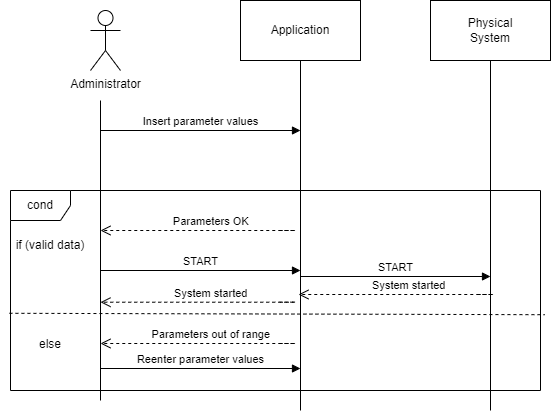

The diagram above was exported from draw.io. Its source (the exported page's mxGraphModel, read from the mxfile embedded in the PNG):
<mxGraphModel dx="782" dy="460" grid="1" gridSize="10" guides="1" tooltips="1" connect="1" arrows="1" fold="1" page="1" pageScale="1" pageWidth="850" pageHeight="1100" math="0" shadow="0">
  <root>
    <mxCell id="0" />
    <mxCell id="1" parent="0" />
    <mxCell id="xw-jHwaeV39uCrWcNoeR-1" value="Administrator" style="shape=umlActor;verticalLabelPosition=bottom;verticalAlign=top;html=1;outlineConnect=0;" parent="1" vertex="1">
      <mxGeometry x="110" y="80" width="30" height="60" as="geometry" />
    </mxCell>
    <mxCell id="xw-jHwaeV39uCrWcNoeR-2" value="" style="endArrow=none;html=1;rounded=0;" parent="1" edge="1">
      <mxGeometry width="50" height="50" relative="1" as="geometry">
        <mxPoint x="120" y="470" as="sourcePoint" />
        <mxPoint x="120" y="170" as="targetPoint" />
      </mxGeometry>
    </mxCell>
    <mxCell id="xw-jHwaeV39uCrWcNoeR-4" value="" style="rounded=0;whiteSpace=wrap;html=1;" parent="1" vertex="1">
      <mxGeometry x="260" y="70" width="120" height="60" as="geometry" />
    </mxCell>
    <mxCell id="xw-jHwaeV39uCrWcNoeR-5" value="" style="rounded=0;whiteSpace=wrap;html=1;" parent="1" vertex="1">
      <mxGeometry x="450" y="70" width="120" height="60" as="geometry" />
    </mxCell>
    <mxCell id="xw-jHwaeV39uCrWcNoeR-6" value="Application" style="text;html=1;strokeColor=none;fillColor=none;align=center;verticalAlign=middle;whiteSpace=wrap;rounded=0;" parent="1" vertex="1">
      <mxGeometry x="290" y="85" width="60" height="30" as="geometry" />
    </mxCell>
    <mxCell id="xw-jHwaeV39uCrWcNoeR-7" value="Physical&lt;br&gt;System" style="text;html=1;strokeColor=none;fillColor=none;align=center;verticalAlign=middle;whiteSpace=wrap;rounded=0;" parent="1" vertex="1">
      <mxGeometry x="480" y="85" width="60" height="30" as="geometry" />
    </mxCell>
    <mxCell id="xw-jHwaeV39uCrWcNoeR-8" value="" style="endArrow=none;html=1;rounded=0;entryX=0.5;entryY=1;entryDx=0;entryDy=0;" parent="1" target="xw-jHwaeV39uCrWcNoeR-4" edge="1">
      <mxGeometry width="50" height="50" relative="1" as="geometry">
        <mxPoint x="320" y="480" as="sourcePoint" />
        <mxPoint x="430" y="270" as="targetPoint" />
      </mxGeometry>
    </mxCell>
    <mxCell id="xw-jHwaeV39uCrWcNoeR-9" value="" style="endArrow=none;html=1;rounded=0;entryX=0.5;entryY=1;entryDx=0;entryDy=0;" parent="1" edge="1">
      <mxGeometry width="50" height="50" relative="1" as="geometry">
        <mxPoint x="510" y="480" as="sourcePoint" />
        <mxPoint x="510" y="130" as="targetPoint" />
      </mxGeometry>
    </mxCell>
    <mxCell id="xw-jHwaeV39uCrWcNoeR-21" value="cond" style="shape=umlFrame;whiteSpace=wrap;html=1;" parent="1" vertex="1">
      <mxGeometry x="30" y="260" width="530" height="200" as="geometry" />
    </mxCell>
    <mxCell id="xw-jHwaeV39uCrWcNoeR-15" value="Parameters OK" style="verticalAlign=bottom;endArrow=open;dashed=1;endSize=8;shadow=0;strokeWidth=1;exitX=0.508;exitY=0.2;exitDx=0;exitDy=0;exitPerimeter=0;entryX=1;entryY=0;entryDx=0;entryDy=0;" parent="1" source="xw-jHwaeV39uCrWcNoeR-21" target="xw-jHwaeV39uCrWcNoeR-22" edge="1">
      <mxGeometry relative="1" as="geometry">
        <mxPoint x="280" y="240" as="targetPoint" />
        <mxPoint x="120" y="240" as="sourcePoint" />
        <Array as="points">
          <mxPoint x="320" y="300" />
        </Array>
      </mxGeometry>
    </mxCell>
    <mxCell id="xw-jHwaeV39uCrWcNoeR-16" value="Insert parameter values" style="html=1;verticalAlign=bottom;endArrow=block;rounded=0;" parent="1" edge="1">
      <mxGeometry width="80" relative="1" as="geometry">
        <mxPoint x="120" y="200" as="sourcePoint" />
        <mxPoint x="320" y="200" as="targetPoint" />
        <mxPoint as="offset" />
      </mxGeometry>
    </mxCell>
    <mxCell id="xw-jHwaeV39uCrWcNoeR-22" value="if (valid data)" style="text;html=1;strokeColor=none;fillColor=none;align=center;verticalAlign=middle;whiteSpace=wrap;rounded=0;" parent="1" vertex="1">
      <mxGeometry x="20" y="300" width="100" height="30" as="geometry" />
    </mxCell>
    <mxCell id="tfr_Ateml2MAHUKvXMko-4" value="START" style="html=1;verticalAlign=bottom;endArrow=block;rounded=0;" parent="1" edge="1">
      <mxGeometry width="80" relative="1" as="geometry">
        <mxPoint x="120" y="340" as="sourcePoint" />
        <mxPoint x="320" y="340" as="targetPoint" />
        <mxPoint as="offset" />
      </mxGeometry>
    </mxCell>
    <mxCell id="tfr_Ateml2MAHUKvXMko-5" value="START" style="html=1;verticalAlign=bottom;endArrow=block;rounded=0;" parent="1" edge="1">
      <mxGeometry width="80" relative="1" as="geometry">
        <mxPoint x="320" y="346" as="sourcePoint" />
        <mxPoint x="509.9999999999999" y="346" as="targetPoint" />
        <mxPoint as="offset" />
      </mxGeometry>
    </mxCell>
    <mxCell id="tfr_Ateml2MAHUKvXMko-6" value="else" style="text;html=1;strokeColor=none;fillColor=none;align=center;verticalAlign=middle;whiteSpace=wrap;rounded=0;" parent="1" vertex="1">
      <mxGeometry x="40" y="399" width="60" height="30" as="geometry" />
    </mxCell>
    <mxCell id="tfr_Ateml2MAHUKvXMko-7" value="" style="endArrow=none;dashed=1;html=1;rounded=0;exitX=-0.002;exitY=0.519;exitDx=0;exitDy=0;exitPerimeter=0;entryX=1.008;entryY=0.526;entryDx=0;entryDy=0;entryPerimeter=0;" parent="1" edge="1">
      <mxGeometry width="50" height="50" relative="1" as="geometry">
        <mxPoint x="28.940000000000055" y="382.79999999999995" as="sourcePoint" />
        <mxPoint x="564.2400000000002" y="384.19999999999993" as="targetPoint" />
      </mxGeometry>
    </mxCell>
    <mxCell id="tfr_Ateml2MAHUKvXMko-8" value="Parameters out of range" style="verticalAlign=bottom;endArrow=open;dashed=1;endSize=8;shadow=0;strokeWidth=1;exitX=0.508;exitY=0.2;exitDx=0;exitDy=0;exitPerimeter=0;entryX=1;entryY=0;entryDx=0;entryDy=0;" parent="1" edge="1">
      <mxGeometry relative="1" as="geometry">
        <mxPoint x="120" y="413" as="targetPoint" />
        <mxPoint x="299.24" y="413" as="sourcePoint" />
        <Array as="points">
          <mxPoint x="320" y="413" />
        </Array>
      </mxGeometry>
    </mxCell>
    <mxCell id="tfr_Ateml2MAHUKvXMko-9" value="Reenter parameter values" style="html=1;verticalAlign=bottom;endArrow=block;rounded=0;" parent="1" edge="1">
      <mxGeometry width="80" relative="1" as="geometry">
        <mxPoint x="120" y="438" as="sourcePoint" />
        <mxPoint x="320.0000000000002" y="438" as="targetPoint" />
        <mxPoint as="offset" />
      </mxGeometry>
    </mxCell>
    <mxCell id="tfr_Ateml2MAHUKvXMko-12" value="System started" style="verticalAlign=bottom;endArrow=open;dashed=1;endSize=8;shadow=0;strokeWidth=1;exitX=0.508;exitY=0.2;exitDx=0;exitDy=0;exitPerimeter=0;entryX=1;entryY=0;entryDx=0;entryDy=0;" parent="1" edge="1">
      <mxGeometry relative="1" as="geometry">
        <mxPoint x="318" y="364" as="targetPoint" />
        <mxPoint x="497.24" y="364" as="sourcePoint" />
        <Array as="points">
          <mxPoint x="518" y="364" />
        </Array>
      </mxGeometry>
    </mxCell>
    <mxCell id="YKCKSsKzbDcwO8C9I_rZ-1" value="System started" style="verticalAlign=bottom;endArrow=open;dashed=1;endSize=8;shadow=0;strokeWidth=1;exitX=0.508;exitY=0.2;exitDx=0;exitDy=0;exitPerimeter=0;entryX=1;entryY=0;entryDx=0;entryDy=0;" edge="1" parent="1">
      <mxGeometry relative="1" as="geometry">
        <mxPoint x="120" y="371.71" as="targetPoint" />
        <mxPoint x="299.24" y="371.71" as="sourcePoint" />
        <Array as="points">
          <mxPoint x="320" y="371.71" />
        </Array>
      </mxGeometry>
    </mxCell>
  </root>
</mxGraphModel>